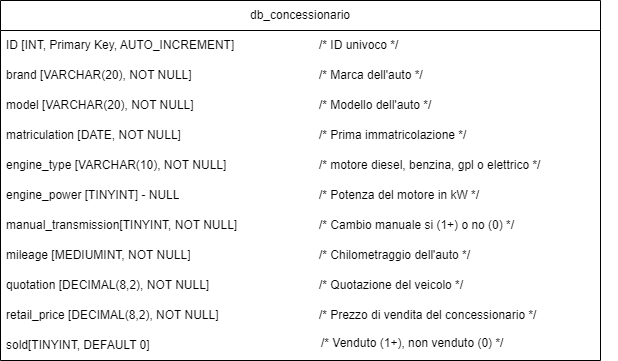

The diagram above was exported from draw.io. Its source (the exported page's mxGraphModel, read from the mxfile embedded in the PNG):
<mxGraphModel dx="1434" dy="756" grid="1" gridSize="10" guides="1" tooltips="1" connect="1" arrows="1" fold="1" page="1" pageScale="1" pageWidth="827" pageHeight="1169" math="0" shadow="0">
  <root>
    <mxCell id="0" />
    <mxCell id="1" parent="0" />
    <mxCell id="Q1T2hOGNyX-gn38E8Jq_-1" value="db_concessionario" style="swimlane;fontStyle=0;childLayout=stackLayout;horizontal=1;startSize=30;horizontalStack=0;resizeParent=1;resizeParentMax=0;resizeLast=0;collapsible=1;marginBottom=0;whiteSpace=wrap;html=1;" parent="1" vertex="1">
      <mxGeometry x="40" y="30" width="600" height="360" as="geometry" />
    </mxCell>
    <mxCell id="Q1T2hOGNyX-gn38E8Jq_-2" value="ID [INT, Primary Key, AUTO_INCREMENT]" style="text;strokeColor=none;fillColor=none;align=left;verticalAlign=middle;spacingLeft=4;spacingRight=4;overflow=hidden;points=[[0,0.5],[1,0.5]];portConstraint=eastwest;rotatable=0;whiteSpace=wrap;html=1;" parent="Q1T2hOGNyX-gn38E8Jq_-1" vertex="1">
      <mxGeometry y="30" width="600" height="30" as="geometry" />
    </mxCell>
    <mxCell id="Q1T2hOGNyX-gn38E8Jq_-5" value="brand [VARCHAR(20), NOT NULL]" style="text;strokeColor=none;fillColor=none;align=left;verticalAlign=middle;spacingLeft=4;spacingRight=4;overflow=hidden;points=[[0,0.5],[1,0.5]];portConstraint=eastwest;rotatable=0;whiteSpace=wrap;html=1;" parent="Q1T2hOGNyX-gn38E8Jq_-1" vertex="1">
      <mxGeometry y="60" width="600" height="30" as="geometry" />
    </mxCell>
    <mxCell id="Q1T2hOGNyX-gn38E8Jq_-6" value="model [VARCHAR(20), NOT NULL]" style="text;strokeColor=none;fillColor=none;align=left;verticalAlign=middle;spacingLeft=4;spacingRight=4;overflow=hidden;points=[[0,0.5],[1,0.5]];portConstraint=eastwest;rotatable=0;whiteSpace=wrap;html=1;" parent="Q1T2hOGNyX-gn38E8Jq_-1" vertex="1">
      <mxGeometry y="90" width="600" height="30" as="geometry" />
    </mxCell>
    <mxCell id="Q1T2hOGNyX-gn38E8Jq_-7" value="matriculation&amp;nbsp;[DATE, NOT NULL]" style="text;strokeColor=none;fillColor=none;align=left;verticalAlign=middle;spacingLeft=4;spacingRight=4;overflow=hidden;points=[[0,0.5],[1,0.5]];portConstraint=eastwest;rotatable=0;whiteSpace=wrap;html=1;" parent="Q1T2hOGNyX-gn38E8Jq_-1" vertex="1">
      <mxGeometry y="120" width="600" height="30" as="geometry" />
    </mxCell>
    <mxCell id="Q1T2hOGNyX-gn38E8Jq_-8" value="engine_type [VARCHAR(10), NOT NULL]" style="text;strokeColor=none;fillColor=none;align=left;verticalAlign=middle;spacingLeft=4;spacingRight=4;overflow=hidden;points=[[0,0.5],[1,0.5]];portConstraint=eastwest;rotatable=0;whiteSpace=wrap;html=1;" parent="Q1T2hOGNyX-gn38E8Jq_-1" vertex="1">
      <mxGeometry y="150" width="600" height="30" as="geometry" />
    </mxCell>
    <mxCell id="Q1T2hOGNyX-gn38E8Jq_-9" value="engine_power [TINYINT] - NULL" style="text;strokeColor=none;fillColor=none;align=left;verticalAlign=middle;spacingLeft=4;spacingRight=4;overflow=hidden;points=[[0,0.5],[1,0.5]];portConstraint=eastwest;rotatable=0;whiteSpace=wrap;html=1;" parent="Q1T2hOGNyX-gn38E8Jq_-1" vertex="1">
      <mxGeometry y="180" width="600" height="30" as="geometry" />
    </mxCell>
    <mxCell id="Q1T2hOGNyX-gn38E8Jq_-10" value="manual_transmission[TINYINT, NOT NULL]" style="text;strokeColor=none;fillColor=none;align=left;verticalAlign=middle;spacingLeft=4;spacingRight=4;overflow=hidden;points=[[0,0.5],[1,0.5]];portConstraint=eastwest;rotatable=0;whiteSpace=wrap;html=1;" parent="Q1T2hOGNyX-gn38E8Jq_-1" vertex="1">
      <mxGeometry y="210" width="600" height="30" as="geometry" />
    </mxCell>
    <mxCell id="Q1T2hOGNyX-gn38E8Jq_-11" value="mileage [MEDIUMINT, NOT NULL]" style="text;strokeColor=none;fillColor=none;align=left;verticalAlign=middle;spacingLeft=4;spacingRight=4;overflow=hidden;points=[[0,0.5],[1,0.5]];portConstraint=eastwest;rotatable=0;whiteSpace=wrap;html=1;" parent="Q1T2hOGNyX-gn38E8Jq_-1" vertex="1">
      <mxGeometry y="240" width="600" height="30" as="geometry" />
    </mxCell>
    <mxCell id="Q1T2hOGNyX-gn38E8Jq_-12" value="quotation&amp;nbsp;[DECIMAL(8,2), NOT NULL]" style="text;strokeColor=none;fillColor=none;align=left;verticalAlign=middle;spacingLeft=4;spacingRight=4;overflow=hidden;points=[[0,0.5],[1,0.5]];portConstraint=eastwest;rotatable=0;whiteSpace=wrap;html=1;" parent="Q1T2hOGNyX-gn38E8Jq_-1" vertex="1">
      <mxGeometry y="270" width="600" height="30" as="geometry" />
    </mxCell>
    <mxCell id="Q1T2hOGNyX-gn38E8Jq_-13" value="retail_price [DECIMAL(8,2), NOT NULL]" style="text;strokeColor=none;fillColor=none;align=left;verticalAlign=middle;spacingLeft=4;spacingRight=4;overflow=hidden;points=[[0,0.5],[1,0.5]];portConstraint=eastwest;rotatable=0;whiteSpace=wrap;html=1;" parent="Q1T2hOGNyX-gn38E8Jq_-1" vertex="1">
      <mxGeometry y="300" width="600" height="30" as="geometry" />
    </mxCell>
    <mxCell id="Q1T2hOGNyX-gn38E8Jq_-26" value="sold[TINYINT, DEFAULT 0]" style="text;strokeColor=none;fillColor=none;align=left;verticalAlign=middle;spacingLeft=4;spacingRight=4;overflow=hidden;points=[[0,0.5],[1,0.5]];portConstraint=eastwest;rotatable=0;whiteSpace=wrap;html=1;" parent="Q1T2hOGNyX-gn38E8Jq_-1" vertex="1">
      <mxGeometry y="330" width="600" height="30" as="geometry" />
    </mxCell>
    <mxCell id="Q1T2hOGNyX-gn38E8Jq_-14" value="/* ID univoco */" style="text;html=1;strokeColor=none;fillColor=none;align=left;verticalAlign=middle;whiteSpace=wrap;rounded=0;" parent="1" vertex="1">
      <mxGeometry x="357" y="60" width="130" height="30" as="geometry" />
    </mxCell>
    <mxCell id="Q1T2hOGNyX-gn38E8Jq_-15" value="/* Marca dell'auto */" style="text;html=1;strokeColor=none;fillColor=none;align=left;verticalAlign=middle;whiteSpace=wrap;rounded=0;" parent="1" vertex="1">
      <mxGeometry x="357" y="90" width="230" height="30" as="geometry" />
    </mxCell>
    <mxCell id="Q1T2hOGNyX-gn38E8Jq_-16" value="/* Modello dell'auto */" style="text;html=1;strokeColor=none;fillColor=none;align=left;verticalAlign=middle;whiteSpace=wrap;rounded=0;" parent="1" vertex="1">
      <mxGeometry x="357" y="120" width="180" height="30" as="geometry" />
    </mxCell>
    <mxCell id="Q1T2hOGNyX-gn38E8Jq_-17" value="/* Prima immatricolazione */" style="text;html=1;strokeColor=none;fillColor=none;align=left;verticalAlign=middle;whiteSpace=wrap;rounded=0;" parent="1" vertex="1">
      <mxGeometry x="357" y="150" width="170" height="30" as="geometry" />
    </mxCell>
    <mxCell id="Q1T2hOGNyX-gn38E8Jq_-18" value="/* motore diesel, benzina, gpl o elettrico */" style="text;html=1;strokeColor=none;fillColor=none;align=left;verticalAlign=middle;whiteSpace=wrap;rounded=0;" parent="1" vertex="1">
      <mxGeometry x="357" y="180" width="270" height="30" as="geometry" />
    </mxCell>
    <mxCell id="Q1T2hOGNyX-gn38E8Jq_-19" value="/* Potenza del motore in kW */" style="text;html=1;strokeColor=none;fillColor=none;align=left;verticalAlign=middle;whiteSpace=wrap;rounded=0;" parent="1" vertex="1">
      <mxGeometry x="357" y="210" width="290" height="30" as="geometry" />
    </mxCell>
    <mxCell id="Q1T2hOGNyX-gn38E8Jq_-20" value="/* Cambio manuale si (1+) o no (0) */" style="text;html=1;strokeColor=none;fillColor=none;align=left;verticalAlign=middle;whiteSpace=wrap;rounded=0;" parent="1" vertex="1">
      <mxGeometry x="357" y="240" width="260" height="30" as="geometry" />
    </mxCell>
    <mxCell id="Q1T2hOGNyX-gn38E8Jq_-21" value="/* Chilometraggio dell'auto */" style="text;html=1;strokeColor=none;fillColor=none;align=left;verticalAlign=middle;whiteSpace=wrap;rounded=0;" parent="1" vertex="1">
      <mxGeometry x="357" y="270" width="300" height="30" as="geometry" />
    </mxCell>
    <mxCell id="Q1T2hOGNyX-gn38E8Jq_-22" value="/* Quotazione del veicolo */" style="text;html=1;strokeColor=none;fillColor=none;align=left;verticalAlign=middle;whiteSpace=wrap;rounded=0;" parent="1" vertex="1">
      <mxGeometry x="357" y="300" width="280" height="30" as="geometry" />
    </mxCell>
    <mxCell id="Q1T2hOGNyX-gn38E8Jq_-23" value="/* Prezzo di vendita del concessionario */" style="text;html=1;strokeColor=none;fillColor=none;align=left;verticalAlign=middle;whiteSpace=wrap;rounded=0;" parent="1" vertex="1">
      <mxGeometry x="357" y="330" width="270" height="30" as="geometry" />
    </mxCell>
    <mxCell id="Q1T2hOGNyX-gn38E8Jq_-27" value="/* Venduto (1+), non venduto (0) */" style="text;html=1;strokeColor=none;fillColor=none;align=left;verticalAlign=middle;whiteSpace=wrap;rounded=0;" parent="1" vertex="1">
      <mxGeometry x="359" y="358" width="240" height="30" as="geometry" />
    </mxCell>
  </root>
</mxGraphModel>